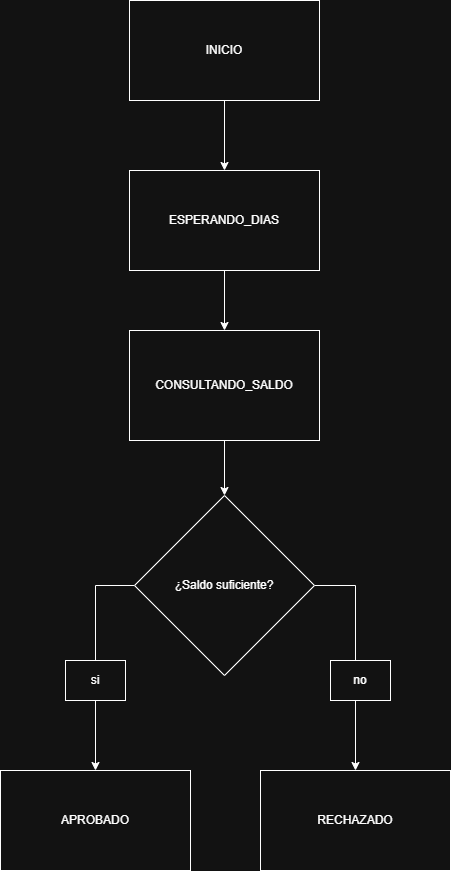

The diagram above was exported from draw.io. Its source (the exported page's mxGraphModel, read from the mxfile embedded in the PNG):
<mxGraphModel dx="1739" dy="1147" grid="1" gridSize="10" guides="1" tooltips="1" connect="1" arrows="1" fold="1" page="1" pageScale="1" pageWidth="827" pageHeight="1169" math="0" shadow="0">
  <root>
    <mxCell id="0" />
    <mxCell id="1" parent="0" />
    <mxCell id="tq6uDe-j9iABBMktcu3o-20" edge="1" parent="1" source="tq6uDe-j9iABBMktcu3o-4" style="edgeStyle=orthogonalEdgeStyle;rounded=0;orthogonalLoop=1;jettySize=auto;html=1;exitX=0.5;exitY=1;exitDx=0;exitDy=0;entryX=0.5;entryY=0;entryDx=0;entryDy=0;" target="tq6uDe-j9iABBMktcu3o-5">
      <mxGeometry relative="1" as="geometry" />
    </mxCell>
    <mxCell id="tq6uDe-j9iABBMktcu3o-4" parent="1" style="rounded=0;whiteSpace=wrap;html=1;" value="INICIO" vertex="1">
      <mxGeometry height="100" width="190" x="319" y="90" as="geometry" />
    </mxCell>
    <mxCell id="tq6uDe-j9iABBMktcu3o-21" edge="1" parent="1" source="tq6uDe-j9iABBMktcu3o-5" style="edgeStyle=orthogonalEdgeStyle;rounded=0;orthogonalLoop=1;jettySize=auto;html=1;exitX=0.5;exitY=1;exitDx=0;exitDy=0;entryX=0.5;entryY=0;entryDx=0;entryDy=0;" target="tq6uDe-j9iABBMktcu3o-6">
      <mxGeometry relative="1" as="geometry" />
    </mxCell>
    <mxCell id="tq6uDe-j9iABBMktcu3o-5" parent="1" style="rounded=0;whiteSpace=wrap;html=1;" value="ESPERANDO_DIAS" vertex="1">
      <mxGeometry height="100" width="190" x="319" y="260" as="geometry" />
    </mxCell>
    <mxCell id="tq6uDe-j9iABBMktcu3o-22" edge="1" parent="1" source="tq6uDe-j9iABBMktcu3o-6" style="edgeStyle=orthogonalEdgeStyle;rounded=0;orthogonalLoop=1;jettySize=auto;html=1;exitX=0.5;exitY=1;exitDx=0;exitDy=0;entryX=0.5;entryY=0;entryDx=0;entryDy=0;" target="tq6uDe-j9iABBMktcu3o-8">
      <mxGeometry relative="1" as="geometry" />
    </mxCell>
    <mxCell id="tq6uDe-j9iABBMktcu3o-6" parent="1" style="rounded=0;whiteSpace=wrap;html=1;" value="CONSULTANDO_SALDO" vertex="1">
      <mxGeometry height="110" width="190" x="319" y="420" as="geometry" />
    </mxCell>
    <mxCell id="tq6uDe-j9iABBMktcu3o-18" edge="1" parent="1" source="tq6uDe-j9iABBMktcu3o-8" style="edgeStyle=orthogonalEdgeStyle;rounded=0;orthogonalLoop=1;jettySize=auto;html=1;exitX=1;exitY=0.5;exitDx=0;exitDy=0;entryX=0.5;entryY=0;entryDx=0;entryDy=0;" target="tq6uDe-j9iABBMktcu3o-15">
      <mxGeometry relative="1" as="geometry" />
    </mxCell>
    <mxCell id="tq6uDe-j9iABBMktcu3o-19" edge="1" parent="1" source="tq6uDe-j9iABBMktcu3o-8" style="edgeStyle=orthogonalEdgeStyle;rounded=0;orthogonalLoop=1;jettySize=auto;html=1;exitX=0;exitY=0.5;exitDx=0;exitDy=0;entryX=0.5;entryY=0;entryDx=0;entryDy=0;" target="tq6uDe-j9iABBMktcu3o-14">
      <mxGeometry relative="1" as="geometry" />
    </mxCell>
    <mxCell id="tq6uDe-j9iABBMktcu3o-8" parent="1" style="rhombus;whiteSpace=wrap;html=1;" value="¿Saldo suficiente?" vertex="1">
      <mxGeometry height="180" width="180" x="324" y="585" as="geometry" />
    </mxCell>
    <mxCell id="tq6uDe-j9iABBMktcu3o-14" parent="1" style="rounded=0;whiteSpace=wrap;html=1;" value="APROBADO" vertex="1">
      <mxGeometry height="100" width="190" x="190" y="860" as="geometry" />
    </mxCell>
    <mxCell id="tq6uDe-j9iABBMktcu3o-15" parent="1" style="rounded=0;whiteSpace=wrap;html=1;" value="RECHAZADO" vertex="1">
      <mxGeometry height="100" width="190" x="450" y="860" as="geometry" />
    </mxCell>
    <mxCell id="tq6uDe-j9iABBMktcu3o-26" parent="1" style="rounded=0;whiteSpace=wrap;html=1;" value="si" vertex="1">
      <mxGeometry height="40" width="60" x="255" y="750" as="geometry" />
    </mxCell>
    <mxCell id="tq6uDe-j9iABBMktcu3o-27" parent="1" style="rounded=0;whiteSpace=wrap;html=1;" value="no" vertex="1">
      <mxGeometry height="40" width="60" x="520" y="750" as="geometry" />
    </mxCell>
  </root>
</mxGraphModel>